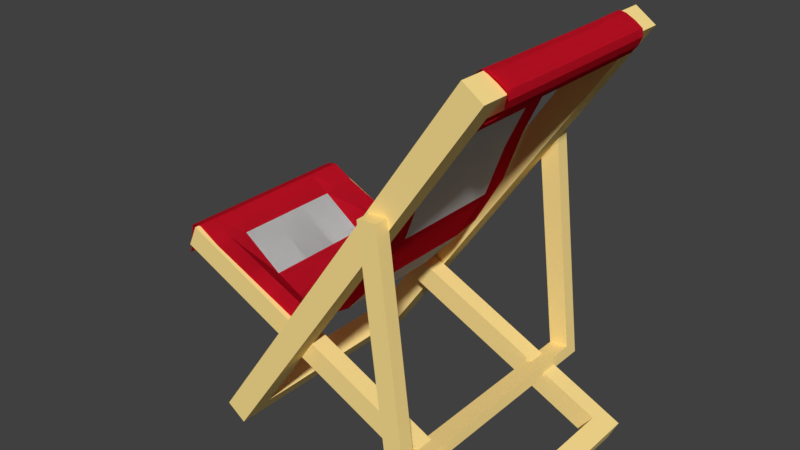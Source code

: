 # Source: BeachChair_4.blend  (saved by Blender 2.79.0; exported with 4.5.12 LTS)
import bpy
from mathutils import Matrix  # noqa: F401  (used for matrix-valued properties, if any)

bpy.ops.wm.read_factory_settings(use_empty=True)
scene = bpy.context.scene
scene.name = 'Scene'

# ---- collections
col_collection_1 = bpy.data.collections.new('Collection 1'); scene.collection.children.link(col_collection_1)

# ---- materials (node trees are filled in below, after node groups)
mat_wood = bpy.data.materials.new('Wood')
mat_wood.alpha_threshold = 0.0
mat_wood.use_transparent_shadow = False
mat_wood.diffuse_color = (1.0, 0.7579, 0.2908, 1.0)
mat_wood.roughness = 0.5
mat_wood.line_color = (0.0, 0.0, 0.0, 1.0)
mat_primary = bpy.data.materials.new('Primary')
mat_primary.alpha_threshold = 0.0
mat_primary.use_transparent_shadow = False
mat_primary.diffuse_color = (0.8, 0.0125, 0.03548, 1.0)
mat_primary.roughness = 0.5
mat_primary.specular_intensity = 0.0
mat_secondary = bpy.data.materials.new('Secondary')
mat_secondary.alpha_threshold = 0.0
mat_secondary.use_transparent_shadow = False
mat_secondary.roughness = 0.5
mat_secondary.specular_intensity = 0.0

# ---- material node trees

# ---- world
world_world = bpy.data.worlds.new('World'); scene.world = world_world
world_world.color = (0.05088, 0.05088, 0.05088)
world_world.use_sun_shadow = False
world_world.sun_shadow_jitter_overblur = 0.0
world_world.cycles.sampling_method = 'MANUAL'

# ---- meshes
me_cube_001 = bpy.data.meshes.new('Cube.001')
me_cube_001.from_pydata([(0.1, 0.5, -1.0), (0.1, -0.5, -1.0), (-0.1, -0.5, -1.0), (-0.1, 0.5, -1.0), (0.1, 0.5, 1.0), (0.1, -0.5, 1.0), (-0.1, -0.5, 1.0), (-0.1, 0.5, 1.0), (0.1, -0.405, 0.9), (-0.1, -0.405, 0.9), (-0.1, -0.405, 0.81), (0.1, 0.405, -0.9), (-0.1, 0.405, -0.9), (0.1, -0.405, -0.9), (-0.1, -0.405, -0.9), (0.1, 0.405, 0.9), (-0.1, 0.405, 0.9)], [], [(0, 1, 2, 3), (4, 7, 6, 5), (0, 4, 5, 8, 15, 11), (1, 5, 6, 2), (2, 6, 10, 14, 12, 3), (4, 0, 3, 7), (8, 9, 16, 15), (11, 12, 14, 13), (11, 13, 8, 5, 1, 0), (15, 16, 12, 11), (13, 14, 10, 9, 8), (3, 12, 16, 9, 10, 6, 7)])
me_cube_001.materials.append(mat_wood)
me_cube_001.use_remesh_preserve_volume = False
me_cube_001.use_remesh_preserve_attributes = False
me_cube_001.use_mirror_vertex_groups = False
me_cube_001.update()
me_cube_002 = bpy.data.meshes.new('Cube.002')
me_cube_002.from_pydata([(0.1, 0.3999, -1.0), (0.1, -0.409, -1.0), (-0.1, -0.409, -1.0), (-0.1, 0.3999, -1.0), (0.1, 0.3999, 1.0), (0.1, -0.409, 1.0), (-0.1, -0.409, 1.0), (-0.1, 0.3999, 1.0), (0.1, -0.3321, 0.9), (-0.1, -0.3321, 0.9), (-0.1, -0.3321, 0.81), (0.1, 0.323, -0.9), (-0.1, 0.323, -0.9), (0.1, -0.3321, -0.9), (-0.1, -0.3321, -0.9), (0.1, 0.323, 0.9), (-0.1, 0.323, 0.9)], [], [(0, 1, 2, 3), (4, 7, 6, 5), (0, 4, 5, 8, 15, 11), (1, 5, 6, 2), (2, 6, 10, 14, 12, 3), (4, 0, 3, 7), (8, 9, 16, 15), (11, 12, 14, 13), (11, 13, 8, 5, 1, 0), (15, 16, 12, 11), (13, 14, 10, 9, 8), (3, 12, 16, 9, 10, 6, 7)])
me_cube_002.materials.append(mat_wood)
me_cube_002.use_remesh_preserve_volume = False
me_cube_002.use_remesh_preserve_attributes = False
me_cube_002.use_mirror_vertex_groups = False
me_cube_002.update()
me_cube_003 = bpy.data.meshes.new('Cube.003')
me_cube_003.from_pydata([(0.08123, 0.3615, -1.0), (0.08123, -0.3601, -1.0), (-0.08123, -0.3601, -1.0), (-0.08123, 0.3615, -1.0), (0.08123, 0.3615, 1.0), (0.08123, -0.3601, 1.0), (-0.08123, -0.3601, 1.0), (-0.08123, 0.3615, 1.0), (0.08123, -0.3217, 0.9999), (-0.08123, -0.3217, 0.9999), (0.08123, 0.323, -0.9), (-0.08123, 0.323, -0.9), (0.08123, -0.3217, -0.9), (-0.08123, -0.3217, -0.9), (0.08123, 0.323, 0.9999), (-0.08123, 0.323, 0.9999)], [], [(0, 1, 2, 3), (7, 15, 14, 4), (1, 5, 6, 2), (2, 6, 9, 13, 11, 3), (4, 0, 3, 7), (0, 4, 14, 10), (10, 11, 13, 12), (10, 12, 8, 5, 1, 0), (14, 15, 11, 10), (12, 13, 9, 8), (7, 3, 11, 15), (6, 5, 8, 9)])
me_cube_003.materials.append(mat_wood)
me_cube_003.use_remesh_preserve_volume = False
me_cube_003.use_remesh_preserve_attributes = False
me_cube_003.use_mirror_vertex_groups = False
me_cube_003.update()
me_plane_001 = bpy.data.meshes.new('Plane.001')
me_plane_001.from_pydata([(-0.4396, -0.396, 0.5188), (-0.4396, 0.396, 0.5193), (-0.8923, -0.396, 0.5508), (-0.866, -0.396, 0.6864), (-0.8212, -0.396, 0.6972), (-0.7256, -0.396, 0.6424), (-0.5499, -0.396, 0.5664), (-0.5499, 0.396, 0.5644), (-0.7256, 0.396, 0.6425), (-0.8212, 0.396, 0.6972), (-0.866, 0.396, 0.6864), (-0.8994, 0.396, 0.5508), (-0.3029, -0.396, 0.4601), (-0.3029, 0.396, 0.4575), (-0.2009, -0.396, 0.4915), (-0.2009, 0.396, 0.4915), (-0.04553, -0.396, 0.6677), (-0.04553, 0.396, 0.6677), (0.07965, -0.396, 0.8856), (0.07965, 0.396, 0.8856), (0.1608, -0.396, 1.106), (0.1608, 0.396, 1.106), (0.2419, -0.396, 1.277), (0.2419, 0.396, 1.277), (0.3618, -0.396, 1.465), (0.3618, 0.396, 1.465), (0.4864, -0.396, 1.619), (0.4864, 0.396, 1.619), (0.5198, -0.396, 1.646), (0.5198, 0.396, 1.646), (0.5461, -0.396, 1.641), (0.5461, 0.396, 1.641), (0.5829, -0.396, 1.622), (0.5829, 0.396, 1.622), (0.6139, -0.396, 1.6), (0.6139, 0.396, 1.6), (0.6187, -0.396, 1.571), (0.6187, 0.396, 1.571), (0.6036, -0.396, 1.537), (0.6036, 0.396, 1.537), (0.5788, -0.396, 1.506), (0.5788, 0.396, 1.506), (0.5405, -0.396, 1.479), (0.5405, 0.396, 1.479), (0.478, -0.396, 1.465), (0.478, 0.396, 1.465), (0.4111, -0.396, 1.472), (0.4111, 0.396, 1.472), (0.368, -0.396, 1.459), (0.368, 0.396, 1.459), (0.3591, -0.396, 1.449), (0.3591, 0.396, 1.449), (-0.4396, -0.3172, 0.5188), (-0.4396, 0.3172, 0.5193), (-0.9099, -0.3172, 0.5508), (-0.9054, 0.3172, 0.5508), (-0.866, -0.3172, 0.6864), (-0.866, 0.3172, 0.6864), (-0.8212, -0.3172, 0.6972), (-0.8212, 0.3172, 0.6972), (-0.7256, -0.3172, 0.6424), (-0.7256, 0.3172, 0.6425), (-0.5499, -0.3172, 0.5664), (-0.5499, 0.3172, 0.5644), (-0.3029, -0.3172, 0.4601), (-0.3029, 0.3172, 0.4575), (-0.2009, -0.3172, 0.4915), (-0.2009, 0.3172, 0.4915), (-0.04553, -0.3172, 0.6677), (-0.04553, 0.3172, 0.6677), (0.07965, -0.3172, 0.8856), (0.07965, 0.3172, 0.8856), (0.1608, -0.3172, 1.106), (0.1608, 0.3172, 1.106), (0.2419, -0.3172, 1.277), (0.2419, 0.3172, 1.277), (0.3618, -0.3172, 1.465), (0.3618, 0.3172, 1.465), (0.4864, -0.3172, 1.619), (0.4864, 0.3172, 1.619), (0.5198, -0.3172, 1.646), (0.5198, 0.3172, 1.646), (0.5461, -0.3172, 1.641), (0.5461, 0.3172, 1.641), (0.5829, -0.3172, 1.622), (0.5829, 0.3172, 1.622), (0.6139, -0.3172, 1.6), (0.6139, 0.3172, 1.6), (0.6187, -0.3172, 1.571), (0.6187, 0.3172, 1.571), (0.6036, -0.3172, 1.537), (0.6036, 0.3172, 1.537), (0.5788, -0.3172, 1.506), (0.5788, 0.3172, 1.506), (0.5405, -0.3172, 1.479), (0.5405, 0.3172, 1.479), (0.478, -0.3172, 1.465), (0.478, 0.3172, 1.465), (0.4111, -0.3172, 1.472), (0.4111, 0.3172, 1.472), (0.368, -0.3172, 1.459), (0.368, 0.3172, 1.459), (0.3591, -0.3172, 1.449), (0.3591, 0.3172, 1.449), (-0.4396, -0.2388, 0.4544), (-0.4396, 0.2388, 0.4543), (-0.9054, -0.2388, 0.5508), (-0.917, 0.2388, 0.5508), (-0.866, -0.2388, 0.6864), (-0.866, 0.2388, 0.6864), (-0.8212, -0.2388, 0.6972), (-0.8212, 0.2388, 0.6972), (-0.7256, -0.2388, 0.6352), (-0.7256, 0.2388, 0.6352), (-0.5499, -0.2388, 0.51), (-0.5499, 0.2388, 0.5109), (-0.3029, -0.2388, 0.4381), (-0.3029, 0.2388, 0.4381), (-0.1741, -0.2388, 0.4915), (-0.1741, 0.2388, 0.4915), (-0.01882, -0.2388, 0.6677), (-0.01882, 0.2388, 0.6677), (0.1064, -0.2388, 0.8856), (0.1064, 0.2388, 0.8856), (0.1875, -0.2388, 1.106), (0.1875, 0.2388, 1.106), (0.2686, -0.2388, 1.277), (0.2686, 0.2388, 1.277), (0.3668, -0.2388, 1.465), (0.3668, 0.2388, 1.465), (0.4885, -0.2388, 1.614), (0.4885, 0.2388, 1.614), (0.5198, -0.2388, 1.644), (0.5198, 0.2388, 1.644), (0.5461, -0.2388, 1.641), (0.5461, 0.2388, 1.641), (0.5829, -0.2388, 1.622), (0.5829, 0.2388, 1.622), (0.6139, -0.2388, 1.6), (0.6139, 0.2388, 1.6), (0.6187, -0.2388, 1.571), (0.6187, 0.2388, 1.571), (0.6036, -0.2388, 1.537), (0.6036, 0.2388, 1.537), (0.5788, -0.2388, 1.506), (0.5788, 0.2388, 1.506), (0.5405, -0.2388, 1.479), (0.5405, 0.2388, 1.479), (0.478, -0.2388, 1.465), (0.478, 0.2388, 1.465), (0.4111, -0.2388, 1.472), (0.4111, 0.2388, 1.472), (0.368, -0.2388, 1.459), (0.368, 0.2388, 1.459), (0.3591, -0.2388, 1.449), (0.3591, 0.2388, 1.449), (-0.4396, -0.396, 0.5188), (-0.4396, 0.396, 0.5193), (-0.8923, -0.396, 0.5508), (-0.866, -0.396, 0.6864), (-0.8212, -0.396, 0.6972), (-0.7256, -0.396, 0.6424), (-0.5499, -0.396, 0.5664), (-0.5499, 0.396, 0.5644), (-0.7256, 0.396, 0.6425), (-0.8212, 0.396, 0.6972), (-0.866, 0.396, 0.6864), (-0.8994, 0.396, 0.5508), (-0.3029, -0.396, 0.4601), (-0.3029, 0.396, 0.4575), (-0.2009, -0.396, 0.4915), (-0.2009, 0.396, 0.4915), (-0.04553, -0.396, 0.6677), (-0.04553, 0.396, 0.6677), (0.07965, -0.396, 0.8856), (0.07965, 0.396, 0.8856), (0.1608, -0.396, 1.106), (0.1608, 0.396, 1.106), (0.2419, -0.396, 1.277), (0.2419, 0.396, 1.277), (0.3618, -0.396, 1.465), (0.3618, 0.396, 1.465), (0.4864, -0.396, 1.619), (0.4864, 0.396, 1.619), (0.5198, -0.396, 1.646), (0.5198, 0.396, 1.646), (0.5461, -0.396, 1.641), (0.5461, 0.396, 1.641), (0.5829, -0.396, 1.622), (0.5829, 0.396, 1.622), (0.6139, -0.396, 1.6), (0.6139, 0.396, 1.6), (0.6187, -0.396, 1.571), (0.6187, 0.396, 1.571), (0.6036, -0.396, 1.537), (0.6036, 0.396, 1.537), (0.5788, -0.396, 1.506), (0.5788, 0.396, 1.506), (0.5405, -0.396, 1.479), (0.5405, 0.396, 1.479), (0.478, -0.396, 1.465), (0.478, 0.396, 1.465), (0.4111, -0.396, 1.472), (0.4111, 0.396, 1.472), (0.368, -0.396, 1.459), (0.368, 0.396, 1.459), (0.3591, -0.396, 1.449), (0.3591, 0.396, 1.449), (-0.4396, -0.3172, 0.5188), (-0.4396, 0.3172, 0.5193), (-0.9099, -0.3172, 0.5508), (-0.9054, 0.3172, 0.5508), (-0.866, -0.3172, 0.6864), (-0.866, 0.3172, 0.6864), (-0.8212, -0.3172, 0.6972), (-0.8212, 0.3172, 0.6972), (-0.7256, -0.3172, 0.6424), (-0.7256, 0.3172, 0.6425), (-0.5499, -0.3172, 0.5664), (-0.5499, 0.3172, 0.5644), (-0.3029, -0.3172, 0.4601), (-0.3029, 0.3172, 0.4575), (-0.2009, -0.3172, 0.4915), (-0.2009, 0.3172, 0.4915), (-0.04553, -0.3172, 0.6677), (-0.04553, 0.3172, 0.6677), (0.07965, -0.3172, 0.8856), (0.07965, 0.3172, 0.8856), (0.1608, -0.3172, 1.106), (0.1608, 0.3172, 1.106), (0.2419, -0.3172, 1.277), (0.2419, 0.3172, 1.277), (0.3618, -0.3172, 1.465), (0.3618, 0.3172, 1.465), (0.4864, -0.3172, 1.619), (0.4864, 0.3172, 1.619), (0.5198, -0.3172, 1.646), (0.5198, 0.3172, 1.646), (0.5461, -0.3172, 1.641), (0.5461, 0.3172, 1.641), (0.5829, -0.3172, 1.622), (0.5829, 0.3172, 1.622), (0.6139, -0.3172, 1.6), (0.6139, 0.3172, 1.6), (0.6187, -0.3172, 1.571), (0.6187, 0.3172, 1.571), (0.6036, -0.3172, 1.537), (0.6036, 0.3172, 1.537), (0.5788, -0.3172, 1.506), (0.5788, 0.3172, 1.506), (0.5405, -0.3172, 1.479), (0.5405, 0.3172, 1.479), (0.478, -0.3172, 1.465), (0.478, 0.3172, 1.465), (0.4111, -0.3172, 1.472), (0.4111, 0.3172, 1.472), (0.368, -0.3172, 1.459), (0.368, 0.3172, 1.459), (0.3591, -0.3172, 1.449), (0.3591, 0.3172, 1.449), (-0.4396, -0.2388, 0.4544), (-0.4396, 0.2388, 0.4543), (-0.9054, -0.2388, 0.5508), (-0.917, 0.2388, 0.5508), (-0.866, -0.2388, 0.6864), (-0.866, 0.2388, 0.6864), (-0.8212, -0.2388, 0.6972), (-0.8212, 0.2388, 0.6972), (-0.7256, -0.2388, 0.6352), (-0.7256, 0.2388, 0.6352), (-0.5499, -0.2388, 0.51), (-0.5499, 0.2388, 0.5109), (-0.3029, -0.2388, 0.4381), (-0.3029, 0.2388, 0.4381), (-0.1741, -0.2388, 0.4915), (-0.1741, 0.2388, 0.4915), (-0.01882, -0.2388, 0.6677), (-0.01882, 0.2388, 0.6677), (0.1064, -0.2388, 0.8856), (0.1064, 0.2388, 0.8856), (0.1875, -0.2388, 1.106), (0.1875, 0.2388, 1.106), (0.2686, -0.2388, 1.277), (0.2686, 0.2388, 1.277), (0.3668, -0.2388, 1.465), (0.3668, 0.2388, 1.465), (0.4885, -0.2388, 1.614), (0.4885, 0.2388, 1.614), (0.5198, -0.2388, 1.644), (0.5198, 0.2388, 1.644), (0.5461, -0.2388, 1.641), (0.5461, 0.2388, 1.641), (0.5829, -0.2388, 1.622), (0.5829, 0.2388, 1.622), (0.6139, -0.2388, 1.6), (0.6139, 0.2388, 1.6), (0.6187, -0.2388, 1.571), (0.6187, 0.2388, 1.571), (0.6036, -0.2388, 1.537), (0.6036, 0.2388, 1.537), (0.5788, -0.2388, 1.506), (0.5788, 0.2388, 1.506), (0.5405, -0.2388, 1.479), (0.5405, 0.2388, 1.479), (0.478, -0.2388, 1.465), (0.478, 0.2388, 1.465), (0.4111, -0.2388, 1.472), (0.4111, 0.2388, 1.472), (0.368, -0.2388, 1.459), (0.368, 0.2388, 1.459), (0.3591, -0.2388, 1.449), (0.3591, 0.2388, 1.449), (-0.4396, -0.0796, 0.4543), (-0.4396, 0.0796, 0.4543), (-0.9093, -0.0796, 0.5508), (-0.9131, 0.0796, 0.5508), (-0.866, -0.0796, 0.6864), (-0.866, 0.0796, 0.6864), (-0.8212, -0.0796, 0.6972), (-0.8212, 0.0796, 0.6972), (-0.7256, -0.0796, 0.6352), (-0.7256, 0.0796, 0.6352), (-0.5499, -0.0796, 0.5103), (-0.5499, 0.0796, 0.5106), (-0.3029, -0.0796, 0.4381), (-0.3029, 0.0796, 0.4381), (-0.1741, -0.0796, 0.4915), (-0.1741, 0.0796, 0.4915), (-0.01882, -0.0796, 0.6677), (-0.01882, 0.0796, 0.6677), (0.1064, -0.0796, 0.8856), (0.1064, 0.0796, 0.8856), (0.1875, -0.0796, 1.106), (0.1875, 0.0796, 1.106), (0.2686, -0.0796, 1.277), (0.2686, 0.0796, 1.277), (0.3668, -0.0796, 1.465), (0.3668, 0.0796, 1.465), (0.4885, -0.0796, 1.614), (0.4885, 0.0796, 1.614), (0.5198, -0.0796, 1.644), (0.5198, 0.0796, 1.644), (0.5461, -0.0796, 1.641), (0.5461, 0.0796, 1.641), (0.5829, -0.0796, 1.622), (0.5829, 0.0796, 1.622), (0.6139, -0.0796, 1.6), (0.6139, 0.0796, 1.6), (0.6187, -0.0796, 1.571), (0.6187, 0.0796, 1.571), (0.6036, -0.0796, 1.537), (0.6036, 0.0796, 1.537), (0.5788, -0.0796, 1.506), (0.5788, 0.0796, 1.506), (0.5405, -0.0796, 1.479), (0.5405, 0.0796, 1.479), (0.478, -0.0796, 1.465), (0.478, 0.0796, 1.465), (0.4111, -0.0796, 1.472), (0.4111, 0.0796, 1.472), (0.368, -0.0796, 1.459), (0.368, 0.0796, 1.459), (0.3591, -0.0796, 1.449), (0.3591, 0.0796, 1.449), (-0.4396, -0.0796, 0.4543), (-0.4396, 0.0796, 0.4543), (-0.9093, -0.0796, 0.5508), (-0.9131, 0.0796, 0.5508), (-0.866, -0.0796, 0.6864), (-0.866, 0.0796, 0.6864), (-0.8212, -0.0796, 0.6972), (-0.8212, 0.0796, 0.6972), (-0.7256, -0.0796, 0.6352), (-0.7256, 0.0796, 0.6352), (-0.5499, -0.0796, 0.5103), (-0.5499, 0.0796, 0.5106), (-0.3029, -0.0796, 0.4381), (-0.3029, 0.0796, 0.4381), (-0.1741, -0.0796, 0.4915), (-0.1741, 0.0796, 0.4915), (-0.01882, -0.0796, 0.6677), (-0.01882, 0.0796, 0.6677), (0.1064, -0.0796, 0.8856), (0.1064, 0.0796, 0.8856), (0.1875, -0.0796, 1.106), (0.1875, 0.0796, 1.106), (0.2686, -0.0796, 1.277), (0.2686, 0.0796, 1.277), (0.3668, -0.0796, 1.465), (0.3668, 0.0796, 1.465), (0.4885, -0.0796, 1.614), (0.4885, 0.0796, 1.614), (0.5198, -0.0796, 1.644), (0.5198, 0.0796, 1.644), (0.5461, -0.0796, 1.641), (0.5461, 0.0796, 1.641), (0.5829, -0.0796, 1.622), (0.5829, 0.0796, 1.622), (0.6139, -0.0796, 1.6), (0.6139, 0.0796, 1.6), (0.6187, -0.0796, 1.571), (0.6187, 0.0796, 1.571), (0.6036, -0.0796, 1.537), (0.6036, 0.0796, 1.537), (0.5788, -0.0796, 1.506), (0.5788, 0.0796, 1.506), (0.5405, -0.0796, 1.479), (0.5405, 0.0796, 1.479), (0.478, -0.0796, 1.465), (0.478, 0.0796, 1.465), (0.4111, -0.0796, 1.472), (0.4111, 0.0796, 1.472), (0.368, -0.0796, 1.459), (0.368, 0.0796, 1.459), (0.3591, -0.0796, 1.449), (0.3591, 0.0796, 1.449)], [], [(63, 7, 1, 53), (55, 11, 10, 57), (57, 10, 9, 59), (59, 9, 8, 61), (61, 8, 7, 63), (52, 64, 12, 0), (64, 66, 14, 12), (66, 68, 16, 14), (68, 70, 18, 16), (70, 72, 20, 18), (72, 74, 22, 20), (74, 76, 24, 22), (76, 78, 26, 24), (78, 80, 28, 26), (80, 82, 30, 28), (82, 84, 32, 30), (84, 86, 34, 32), (86, 88, 36, 34), (88, 90, 38, 36), (90, 92, 40, 38), (92, 94, 42, 40), (94, 96, 44, 42), (96, 98, 46, 44), (98, 100, 48, 46), (100, 102, 50, 48), (49, 51, 103, 101), (152, 154, 102, 100), (47, 49, 101, 99), (150, 152, 100, 98), (45, 47, 99, 97), (148, 150, 98, 96), (43, 45, 97, 95), (146, 148, 96, 94), (41, 43, 95, 93), (144, 146, 94, 92), (39, 41, 93, 91), (142, 144, 92, 90), (37, 39, 91, 89), (140, 142, 90, 88), (35, 37, 89, 87), (138, 140, 88, 86), (33, 35, 87, 85), (136, 138, 86, 84), (31, 33, 85, 83), (134, 136, 84, 82), (29, 31, 83, 81), (132, 134, 82, 80), (27, 29, 81, 79), (130, 132, 80, 78), (25, 27, 79, 77), (128, 130, 78, 76), (23, 25, 77, 75), (126, 128, 76, 74), (21, 23, 75, 73), (124, 126, 74, 72), (19, 21, 73, 71), (122, 124, 72, 70), (17, 19, 71, 69), (120, 122, 70, 68), (15, 17, 69, 67), (118, 120, 68, 66), (13, 15, 67, 65), (116, 118, 66, 64), (1, 13, 65, 53), (104, 116, 64, 52), (5, 60, 62, 6), (113, 61, 63, 115), (4, 58, 60, 5), (111, 59, 61, 113), (3, 56, 58, 4), (109, 57, 59, 111), (2, 54, 56, 3), (107, 55, 57, 109), (6, 62, 52, 0), (115, 63, 53, 105), (62, 114, 104, 52), (323, 115, 105, 313), (54, 106, 108, 56), (315, 107, 109, 317), (56, 108, 110, 58), (317, 109, 111, 319), (58, 110, 112, 60), (319, 111, 113, 321), (60, 112, 114, 62), (321, 113, 115, 323), (53, 65, 117, 105), (312, 324, 116, 104), (65, 67, 119, 117), (324, 326, 118, 116), (67, 69, 121, 119), (326, 328, 120, 118), (69, 71, 123, 121), (328, 330, 122, 120), (71, 73, 125, 123), (330, 332, 124, 122), (73, 75, 127, 125), (332, 334, 126, 124), (75, 77, 129, 127), (334, 336, 128, 126), (77, 79, 131, 129), (336, 338, 130, 128), (79, 81, 133, 131), (338, 340, 132, 130), (81, 83, 135, 133), (340, 342, 134, 132), (83, 85, 137, 135), (342, 344, 136, 134), (85, 87, 139, 137), (344, 346, 138, 136), (87, 89, 141, 139), (346, 348, 140, 138), (89, 91, 143, 141), (348, 350, 142, 140), (91, 93, 145, 143), (350, 352, 144, 142), (93, 95, 147, 145), (352, 354, 146, 144), (95, 97, 149, 147), (354, 356, 148, 146), (97, 99, 151, 149), (356, 358, 150, 148), (99, 101, 153, 151), (358, 360, 152, 150), (101, 103, 155, 153), (360, 362, 154, 152), (219, 209, 157, 163), (211, 213, 166, 167), (213, 215, 165, 166), (215, 217, 164, 165), (217, 219, 163, 164), (208, 156, 168, 220), (220, 168, 170, 222), (222, 170, 172, 224), (224, 172, 174, 226), (226, 174, 176, 228), (228, 176, 178, 230), (230, 178, 180, 232), (232, 180, 182, 234), (234, 182, 184, 236), (236, 184, 186, 238), (238, 186, 188, 240), (240, 188, 190, 242), (242, 190, 192, 244), (244, 192, 194, 246), (246, 194, 196, 248), (248, 196, 198, 250), (250, 198, 200, 252), (252, 200, 202, 254), (254, 202, 204, 256), (256, 204, 206, 258), (205, 257, 259, 207), (308, 256, 258, 310), (203, 255, 257, 205), (306, 254, 256, 308), (201, 253, 255, 203), (304, 252, 254, 306), (199, 251, 253, 201), (302, 250, 252, 304), (197, 249, 251, 199), (300, 248, 250, 302), (195, 247, 249, 197), (298, 246, 248, 300), (193, 245, 247, 195), (296, 244, 246, 298), (191, 243, 245, 193), (294, 242, 244, 296), (189, 241, 243, 191), (292, 240, 242, 294), (187, 239, 241, 189), (290, 238, 240, 292), (185, 237, 239, 187), (288, 236, 238, 290), (183, 235, 237, 185), (286, 234, 236, 288), (181, 233, 235, 183), (284, 232, 234, 286), (179, 231, 233, 181), (282, 230, 232, 284), (177, 229, 231, 179), (280, 228, 230, 282), (175, 227, 229, 177), (278, 226, 228, 280), (173, 225, 227, 175), (276, 224, 226, 278), (171, 223, 225, 173), (274, 222, 224, 276), (169, 221, 223, 171), (272, 220, 222, 274), (157, 209, 221, 169), (260, 208, 220, 272), (161, 162, 218, 216), (269, 271, 219, 217), (160, 161, 216, 214), (267, 269, 217, 215), (159, 160, 214, 212), (265, 267, 215, 213), (158, 159, 212, 210), (263, 265, 213, 211), (162, 156, 208, 218), (271, 261, 209, 219), (218, 208, 260, 270), (375, 365, 261, 271), (210, 212, 264, 262), (367, 369, 265, 263), (212, 214, 266, 264), (369, 371, 267, 265), (214, 216, 268, 266), (371, 373, 269, 267), (216, 218, 270, 268), (373, 375, 271, 269), (209, 261, 273, 221), (364, 260, 272, 376), (221, 273, 275, 223), (376, 272, 274, 378), (223, 275, 277, 225), (378, 274, 276, 380), (225, 277, 279, 227), (380, 276, 278, 382), (227, 279, 281, 229), (382, 278, 280, 384), (229, 281, 283, 231), (384, 280, 282, 386), (231, 283, 285, 233), (386, 282, 284, 388), (233, 285, 287, 235), (388, 284, 286, 390), (235, 287, 289, 237), (390, 286, 288, 392), (237, 289, 291, 239), (392, 288, 290, 394), (239, 291, 293, 241), (394, 290, 292, 396), (241, 293, 295, 243), (396, 292, 294, 398), (243, 295, 297, 245), (398, 294, 296, 400), (245, 297, 299, 247), (400, 296, 298, 402), (247, 299, 301, 249), (402, 298, 300, 404), (249, 301, 303, 251), (404, 300, 302, 406), (251, 303, 305, 253), (406, 302, 304, 408), (253, 305, 307, 255), (408, 304, 306, 410), (255, 307, 309, 257), (410, 306, 308, 412), (257, 309, 311, 259), (412, 308, 310, 414), (153, 155, 363, 361), (361, 363, 362, 360), (151, 153, 361, 359), (359, 361, 360, 358), (149, 151, 359, 357), (357, 359, 358, 356), (147, 149, 357, 355), (355, 357, 356, 354), (145, 147, 355, 353), (353, 355, 354, 352), (143, 145, 353, 351), (351, 353, 352, 350), (141, 143, 351, 349), (349, 351, 350, 348), (139, 141, 349, 347), (347, 349, 348, 346), (137, 139, 347, 345), (345, 347, 346, 344), (135, 137, 345, 343), (343, 345, 344, 342), (133, 135, 343, 341), (341, 343, 342, 340), (131, 133, 341, 339), (339, 341, 340, 338), (129, 131, 339, 337), (337, 339, 338, 336), (127, 129, 337, 335), (335, 337, 336, 334), (125, 127, 335, 333), (333, 335, 334, 332), (123, 125, 333, 331), (331, 333, 332, 330), (121, 123, 331, 329), (329, 331, 330, 328), (119, 121, 329, 327), (327, 329, 328, 326), (117, 119, 327, 325), (325, 327, 326, 324), (105, 117, 325, 313), (313, 325, 324, 312), (112, 320, 322, 114), (320, 321, 323, 322), (110, 318, 320, 112), (318, 319, 321, 320), (108, 316, 318, 110), (316, 317, 319, 318), (106, 314, 316, 108), (314, 315, 317, 316), (114, 322, 312, 104), (322, 323, 313, 312), (309, 413, 415, 311), (413, 412, 414, 415), (307, 411, 413, 309), (411, 410, 412, 413), (305, 409, 411, 307), (409, 408, 410, 411), (303, 407, 409, 305), (407, 406, 408, 409), (301, 405, 407, 303), (405, 404, 406, 407), (299, 403, 405, 301), (403, 402, 404, 405), (297, 401, 403, 299), (401, 400, 402, 403), (295, 399, 401, 297), (399, 398, 400, 401), (293, 397, 399, 295), (397, 396, 398, 399), (291, 395, 397, 293), (395, 394, 396, 397), (289, 393, 395, 291), (393, 392, 394, 395), (287, 391, 393, 289), (391, 390, 392, 393), (285, 389, 391, 287), (389, 388, 390, 391), (283, 387, 389, 285), (387, 386, 388, 389), (281, 385, 387, 283), (385, 384, 386, 387), (279, 383, 385, 281), (383, 382, 384, 385), (277, 381, 383, 279), (381, 380, 382, 383), (275, 379, 381, 277), (379, 378, 380, 381), (273, 377, 379, 275), (377, 376, 378, 379), (261, 365, 377, 273), (365, 364, 376, 377), (268, 270, 374, 372), (372, 374, 375, 373), (266, 268, 372, 370), (370, 372, 373, 371), (264, 266, 370, 368), (368, 370, 371, 369), (262, 264, 368, 366), (366, 368, 369, 367), (270, 260, 364, 374), (374, 364, 365, 375)])
me_plane_001.polygons.foreach_set('material_index', [0, 0, 0, 0, 0, 0, 0, 0, 0, 0, 0, 0, 0, 0, 0, 0, 0, 0, 0, 0, 0, 0, 0, 0, 0, 0, 0, 0, 0, 0, 0, 0, 0, 0, 0, 0, 0, 0, 0, 0, 0, 0, 0, 0, 0, 0, 0, 0, 0, 0, 0, 0, 0, 0, 0, 0, 0, 0, 0, 0, 0, 0, 0, 0, 0, 0, 0, 0, 0, 0, 0, 0, 0, 0, 0, 0, 0, 0, 0, 0, 0, 0, 0, 0, 1, 0, 0, 0, 1, 0, 1, 0, 0, 0, 1, 0, 1, 0, 0, 0, 0, 0, 0, 0, 0, 0, 0, 0, 0, 0, 0, 0, 0, 0, 0, 0, 0, 0, 0, 0, 0, 0, 0, 0, 0, 0, 0, 0, 0, 0, 0, 0, 0, 0, 0, 0, 0, 0, 0, 0, 0, 0, 0, 0, 0, 0, 0, 0, 0, 0, 0, 0, 0, 0, 0, 0, 0, 0, 0, 0, 0, 0, 0, 0, 0, 0, 0, 0, 0, 0, 0, 0, 0, 0, 0, 0, 0, 0, 0, 0, 0, 0, 0, 0, 0, 0, 0, 0, 0, 0, 0, 0, 0, 0, 0, 0, 0, 0, 0, 0, 0, 0, 0, 0, 0, 0, 0, 0, 0, 1, 0, 0, 0, 1, 0, 1, 0, 0, 0, 1, 0, 1, 0, 0, 0, 0, 0, 0, 0, 0, 0, 0, 0, 0, 0, 0, 0, 0, 0, 0, 0, 0, 0, 0, 0, 0, 0, 0, 0, 0, 0, 0, 0, 0, 0, 0, 0, 0, 0, 0, 0, 0, 0, 0, 0, 0, 0, 0, 0, 0, 0, 0, 0, 0, 0, 0, 0, 0, 1, 1, 1, 1, 0, 0, 1, 1, 1, 1, 0, 0, 1, 1, 0, 0, 0, 0, 0, 0, 0, 0, 0, 0, 0, 0, 0, 0, 0, 0, 0, 0, 0, 0, 0, 0, 0, 0, 0, 0, 0, 0, 0, 0, 0, 0, 0, 0, 0, 0, 1, 1, 1, 1, 0, 0, 1, 1, 1, 1, 0, 0, 1, 1, 0, 0, 0, 0, 0, 0, 0, 0])
me_plane_001.materials.append(mat_primary)
me_plane_001.materials.append(mat_secondary)
me_plane_001.use_remesh_preserve_volume = False
me_plane_001.use_remesh_preserve_attributes = False
me_plane_001.use_mirror_vertex_groups = False
me_plane_001.update()

# ---- objects
ob_frame = bpy.data.objects.new('Frame', me_cube_001)
ob_frame_001 = bpy.data.objects.new('Frame.001', me_cube_002)
ob_frame_002 = bpy.data.objects.new('Frame.002', me_cube_003)
ob_cloth = bpy.data.objects.new('Cloth', me_plane_001)

# ---- transforms, parenting, visibility, modifiers, constraints
ob_frame.location = (0.01727, 0.0, 0.4606)
ob_frame.rotation_euler = (2.878e-08, 0.6031, 9.253e-08)
ob_frame.scale = (0.3, 0.6, 0.6)
ob_frame.lock_rotations_4d = False
ob_frame.empty_display_type = 'ARROWS'
ob_frame.lineart.crease_threshold = 0.0
ob_frame_001.location = (-0.04053, 0.0, 0.1642)
ob_frame_001.rotation_euler = (1.097e-06, -1.14, -1.059e-06)
ob_frame_001.scale = (0.3, 0.6, 0.501)
ob_frame_001.lock_rotations_4d = False
ob_frame_001.empty_display_type = 'ARROWS'
ob_frame_001.lineart.crease_threshold = 0.0
ob_frame_002.location = (0.1787, 0.0, 0.3549)
ob_frame_002.rotation_euler = (1.02e-09, -0.1228, -1.658e-08)
ob_frame_002.scale = (0.3, 0.9284, 0.3006)
ob_frame_002.lock_rotations_4d = False
ob_frame_002.empty_display_type = 'ARROWS'
ob_frame_002.lineart.crease_threshold = 0.0
ob_cloth.location = (0.01727, 0.0, -0.01355)
ob_cloth.scale = (0.6, 0.6, 0.6)
ob_cloth.lineart.crease_threshold = 0.0

# ---- collection membership
col_collection_1.objects.link(ob_frame)
col_collection_1.objects.link(ob_frame_001)
col_collection_1.objects.link(ob_frame_002)
col_collection_1.objects.link(ob_cloth)

# ---- scene / render settings (as saved in the file)
scene.frame_start = 1; scene.frame_end = 250; scene.frame_set(1)
scene.render.engine = 'BLENDER_EEVEE_NEXT'
scene.render.resolution_percentage = 50
scene.render.dither_intensity = 0.0
scene.cycles.use_denoising = False
scene.cycles.samples = 128
scene.cycles.sampling_pattern = 'TABULATED_SOBOL'
scene.cycles.use_adaptive_sampling = False
scene.cycles.use_light_tree = False
scene.cycles.blur_glossy = 0.0
scene.cycles.sample_clamp_indirect = 0.0
scene.view_settings.view_transform = 'Standard'
bpy.context.view_layer.update()

# ---- added for rendering (the .blend has no active camera and no usable light): camera, sun
cam_auto = bpy.data.cameras.new('AutoCamera')
cam_auto.lens = 50.0
cam_auto.sensor_width = 36.0
cam_auto.clip_end = 1000.0
ob_auto_camera = bpy.data.objects.new('AutoCamera', cam_auto)
scene.collection.objects.link(ob_auto_camera)
ob_auto_camera.location = (1.39983, -1.74257, 1.61304)
ob_auto_camera.rotation_euler = (1.09748, -7.21219e-08, 0.694738)
scene.camera = ob_auto_camera
light_auto_sun = bpy.data.lights.new('AutoSun', 'SUN')
light_auto_sun.energy = 3.0
light_auto_sun.angle = 0.0523599
ob_auto_sun = bpy.data.objects.new('AutoSun', light_auto_sun)
scene.collection.objects.link(ob_auto_sun)
ob_auto_sun.rotation_euler = (0.872665, 0.174533, 0.523599)
bpy.context.view_layer.update()
